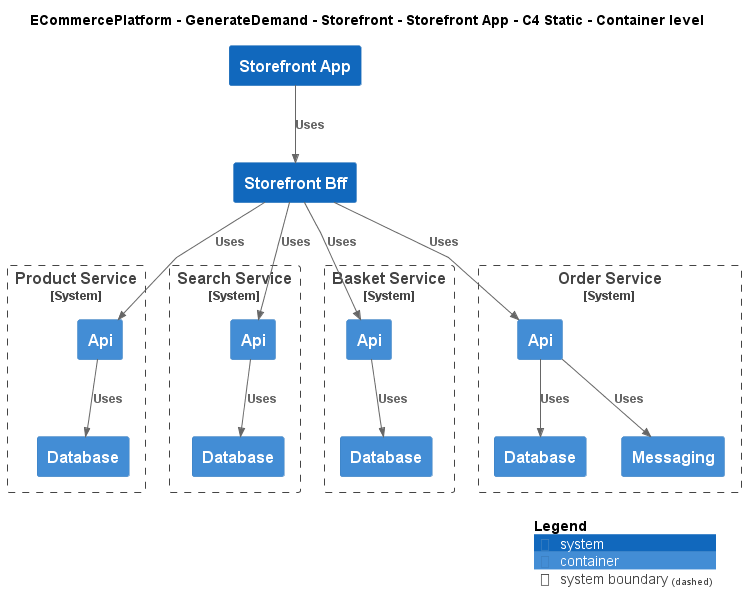

The diagram above was rendered by PlantUML. Its source (embedded in the PNG):
@startuml
!include ..\..\..\..\..\.c4s\C4_Container.puml

AddElementTag("c4interflow:lifecycle:new", $bgColor=green, $fontColor=#ffffff, $borderColor=green, $shadowing="False")
AddElementTag("c4interflow:lifecycle:changed", $bgColor=orange, $fontColor=#ffffff, $borderColor=orange, $shadowing="False")
AddElementTag("c4interflow:lifecycle:removed", $bgColor=red, $fontColor=#ffffff, $borderColor=red, $shadowing="False")

AddRelTag("c4interflow:lifecycle:new", $textColor=green, $lineColor=green)
AddRelTag("c4interflow:lifecycle:changed", $textColor=orange, $lineColor=orange)
AddRelTag("c4interflow:lifecycle:removed", $textColor=red, $lineColor=red)

SHOW_PERSON_PORTRAIT()
LAYOUT_TOP_DOWN()

skinparam linetype polyline

title ECommercePlatform - GenerateDemand - Storefront - Storefront App - C4 Static - Container level

System(ECommercePlatform.GenerateDemand.Storefront.SoftwareSystems.StorefrontApp, "Storefront App", "")
System(ECommercePlatform.GenerateDemand.Storefront.SoftwareSystems.StorefrontBff, "Storefront Bff", "")

System_Boundary(ECommercePlatform.CreateProduct.ProductInformationManagement.SoftwareSystems.ProductService, "Product Service") {
    Container(ECommercePlatform.CreateProduct.ProductInformationManagement.SoftwareSystems.ProductService.Containers.Api, "Api", "", "")
    Container(ECommercePlatform.CreateProduct.ProductInformationManagement.SoftwareSystems.ProductService.Containers.Database, "Database", "", "")
}

System_Boundary(ECommercePlatform.GenerateDemand.SearchAndBrowse.SoftwareSystems.SearchService, "Search Service") {
    Container(ECommercePlatform.GenerateDemand.SearchAndBrowse.SoftwareSystems.SearchService.Containers.Api, "Api", "", "")
    Container(ECommercePlatform.GenerateDemand.SearchAndBrowse.SoftwareSystems.SearchService.Containers.Database, "Database", "", "")
}

System_Boundary(ECommercePlatform.GenerateDemand.Basket.SoftwareSystems.BasketService, "Basket Service") {
    Container(ECommercePlatform.GenerateDemand.Basket.SoftwareSystems.BasketService.Containers.Api, "Api", "", "")
    Container(ECommercePlatform.GenerateDemand.Basket.SoftwareSystems.BasketService.Containers.Database, "Database", "", "")
}

System_Boundary(ECommercePlatform.GenerateDemand.OrderManagement.SoftwareSystems.OrderService, "Order Service") {
    Container(ECommercePlatform.GenerateDemand.OrderManagement.SoftwareSystems.OrderService.Containers.Api, "Api", "", "")
    Container(ECommercePlatform.GenerateDemand.OrderManagement.SoftwareSystems.OrderService.Containers.Database, "Database", "", "")
    Container(ECommercePlatform.GenerateDemand.OrderManagement.SoftwareSystems.OrderService.Containers.Messaging, "Messaging", "", "")
}

Rel(ECommercePlatform.GenerateDemand.Storefront.SoftwareSystems.StorefrontApp, ECommercePlatform.GenerateDemand.Storefront.SoftwareSystems.StorefrontBff, "Uses")
Rel(ECommercePlatform.GenerateDemand.Storefront.SoftwareSystems.StorefrontBff, ECommercePlatform.CreateProduct.ProductInformationManagement.SoftwareSystems.ProductService.Containers.Api, "Uses")
Rel(ECommercePlatform.CreateProduct.ProductInformationManagement.SoftwareSystems.ProductService.Containers.Api, ECommercePlatform.CreateProduct.ProductInformationManagement.SoftwareSystems.ProductService.Containers.Database, "Uses")
Rel(ECommercePlatform.GenerateDemand.Storefront.SoftwareSystems.StorefrontBff, ECommercePlatform.GenerateDemand.SearchAndBrowse.SoftwareSystems.SearchService.Containers.Api, "Uses")
Rel(ECommercePlatform.GenerateDemand.SearchAndBrowse.SoftwareSystems.SearchService.Containers.Api, ECommercePlatform.GenerateDemand.SearchAndBrowse.SoftwareSystems.SearchService.Containers.Database, "Uses")
Rel(ECommercePlatform.GenerateDemand.Storefront.SoftwareSystems.StorefrontBff, ECommercePlatform.GenerateDemand.Basket.SoftwareSystems.BasketService.Containers.Api, "Uses")
Rel(ECommercePlatform.GenerateDemand.Basket.SoftwareSystems.BasketService.Containers.Api, ECommercePlatform.GenerateDemand.Basket.SoftwareSystems.BasketService.Containers.Database, "Uses")
Rel(ECommercePlatform.GenerateDemand.Storefront.SoftwareSystems.StorefrontBff, ECommercePlatform.GenerateDemand.OrderManagement.SoftwareSystems.OrderService.Containers.Api, "Uses")
Rel(ECommercePlatform.GenerateDemand.OrderManagement.SoftwareSystems.OrderService.Containers.Api, ECommercePlatform.GenerateDemand.OrderManagement.SoftwareSystems.OrderService.Containers.Database, "Uses")
Rel(ECommercePlatform.GenerateDemand.OrderManagement.SoftwareSystems.OrderService.Containers.Api, ECommercePlatform.GenerateDemand.OrderManagement.SoftwareSystems.OrderService.Containers.Messaging, "Uses")


SHOW_LEGEND()
@enduml